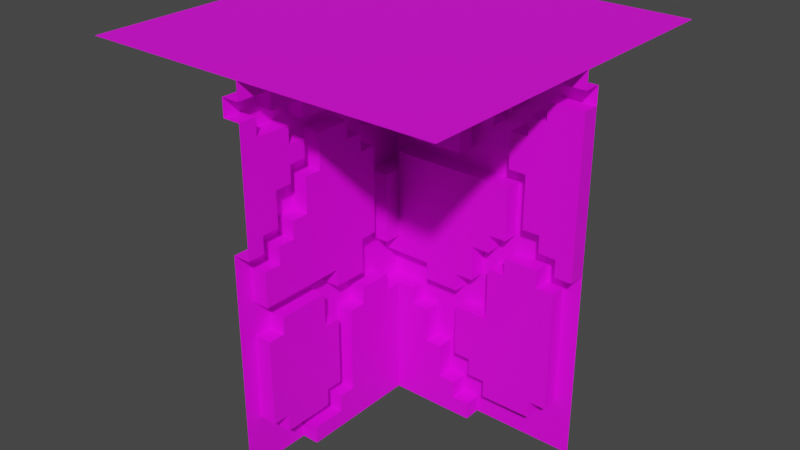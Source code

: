 # Source: Cliff_InnerCorner.blend  (saved by Blender 3.3.6; exported with 4.5.12 LTS)
import bpy
from mathutils import Matrix  # noqa: F401  (used for matrix-valued properties, if any)

bpy.ops.wm.read_factory_settings(use_empty=True)
scene = bpy.context.scene
scene.name = 'Scene'

# ---- collections
col_collection = bpy.data.collections.new('Collection'); scene.collection.children.link(col_collection)

# ---- images (referenced by path relative to the original .blend; pixels are not part of the script)
import os
ASSET_DIR = os.environ.get("B2B_ASSET_DIR", "")  # directory of the original .blend (textures are referenced by path, not embedded)
HERE = os.path.dirname(os.path.abspath(__file__))  # packed textures are extracted next to this script under _unpacked/

def load_image(name, relpath, width, height, colorspace="sRGB"):
    """Load a texture the original file referenced (path relative to the .blend, or extracted next to this script)."""
    p = next((c for c in (os.path.join(HERE, relpath), os.path.join(ASSET_DIR, relpath)) if relpath and os.path.exists(c)), "")
    if p:
        img = bpy.data.images.load(p, check_existing=True)
        img.name = name
    else:  # same state as the original file: an image datablock whose file is absent (Cycles renders it pink)
        img = bpy.data.images.new(name, width, height)
        img.source = "FILE"
        img.filepath = "//" + (relpath or name)
    img.colorspace_settings.name = colorspace
    return img
img_untitled = load_image('Untitled', 'Untitled.png', 1024, 1024, 'sRGB')

# ---- materials (node trees are filled in below, after node groups)
mat_material_001 = bpy.data.materials.new('Material.001')
mat_material_001.use_transparent_shadow = False

# ---- material node trees
mat_material_001.use_nodes = True; mat_material_001.node_tree.nodes.clear()
_N = mat_material_001.node_tree.nodes; _L = mat_material_001.node_tree.links
n0 = _N.new('ShaderNodeBsdfPrincipled'); n0.name = 'Principled BSDF'; n0.location = (10, 300)
n0.distribution = 'GGX'
n0.subsurface_method = 'RANDOM_WALK_SKIN'
n0.inputs[3].default_value = 1.45
n0.inputs[27].default_value = (0.0, 0.0, 0.0, 1.0)
n0.inputs[28].default_value = 1.0
n1 = _N.new('ShaderNodeOutputMaterial'); n1.name = 'Material Output'; n1.location = (300, 300)
n2 = _N.new('ShaderNodeTexImage'); n2.name = 'Image Texture'; n2.location = (-280, 280)
n2.image = img_untitled
n2.interpolation = 'Closest'
_L.new(n0.outputs[0], n1.inputs[0])
_L.new(n2.outputs[0], n0.inputs[0])
n1.is_active_output = True

# ---- world
world_world = bpy.data.worlds.new('World'); scene.world = world_world
world_world.use_nodes = True; world_world.node_tree.nodes.clear()
_N = world_world.node_tree.nodes; _L = world_world.node_tree.links
n0 = _N.new('ShaderNodeOutputWorld'); n0.name = 'World Output'; n0.location = (300, 300)
n1 = _N.new('ShaderNodeBackground'); n1.name = 'Background'; n1.location = (10, 300)
n1.inputs[0].default_value = (0.05088, 0.05088, 0.05088, 1.0)
_L.new(n1.outputs[0], n0.inputs[0])
n0.is_active_output = True
world_world.color = (0.05088, 0.05088, 0.05088)
world_world.use_sun_shadow = False
world_world.sun_shadow_jitter_overblur = 0.0

# ---- meshes
me_cube_2999 = bpy.data.meshes.new('Cube.2999')
me_cube_2999.from_pydata([(-0.6501, -1.15, -0.65), (-0.6501, -0.95, -0.45), (-0.6501, -0.75, -0.65), (-0.6501, -1.05, -0.35), (-0.6501, -0.95, -0.35), (-0.5501, -1.05, -0.35), (-0.5501, -0.95, -0.45), (-0.5501, -0.95, -0.35), (-0.6501, -0.75, -0.55), (-0.5501, -0.75, -0.65), (-0.5501, -0.75, -0.55), (-0.6501, -0.65, -0.45), (-0.5501, -0.65, -0.45), (-0.5501, -0.65, -0.35), (-0.6501, -0.55, -0.55), (-0.5501, -0.05, -0.65), (-0.5501, -0.55, -0.55), (-0.6501, -0.65, -0.35), (-0.6501, -0.55, -0.45), (-0.6501, -0.55, -0.35), (-0.5501, -0.55, -0.45), (-0.5501, -0.55, -0.35), (-0.6501, -1.05, 0.15), (-0.5501, -1.05, 0.15), (-0.5501, -0.65, 0.05), (-0.5501, -0.95, 0.15), (-0.6501, -1.15, 0.65), (-0.6501, -0.95, 0.15), (-0.6501, -0.95, 0.25), (-0.5501, -0.95, 0.25), (-0.6501, -1.05, 0.35), (-0.5501, -1.05, 0.35), (-0.5501, -0.95, 0.55), (-0.6501, -0.55, 0.05), (-0.5501, -0.55, 0.05), (-0.6501, -0.65, 0.05), (-0.6501, -0.65, 0.25), (-0.5501, -0.65, 0.25), (-0.6501, -0.55, 0.35), (-0.5501, -0.55, 0.35), (-0.6501, -0.55, 0.25), (-0.5501, -0.55, 0.25), (-0.5501, -1.15, 0.65), (-0.6501, -1.05, 0.55), (-0.6501, -0.95, 0.55), (-0.5501, -1.05, 0.55), (-0.6501, -1.05, 0.65), (-0.6501, -1.05, 0.75), (-0.6501, -0.95, 0.65), (-0.6501, -0.95, 0.75), (-0.5501, -1.05, 0.65), (-0.5501, -1.05, 0.75), (-0.5501, -0.95, 0.65), (-0.5501, -0.95, 0.75), (-0.5501, -1.15, 1.35), (-0.6501, -1.15, 1.35), (-0.6501, -0.95, 0.95), (-0.5501, -0.95, 0.95), (-0.5501, -1.05, 1.25), (-0.5501, -0.85, 1.15), (-0.5501, -0.85, 0.65), (-0.6501, -0.85, 0.65), (-0.6501, -0.85, 0.75), (-0.6501, -0.75, 0.75), (-0.5501, -0.85, 0.75), (-0.5501, -0.75, 0.75), (-0.6501, -0.85, 0.95), (-0.6501, -0.75, 0.95), (-0.5501, -0.85, 0.95), (-0.5501, -0.75, 0.95), (-0.6501, -0.85, 1.05), (-0.6501, -0.85, 1.15), (-0.6501, -0.75, 1.05), (-0.6501, -0.75, 1.15), (-0.5501, -0.85, 1.05), (-0.5501, -0.75, 1.05), (-0.5501, -0.75, 1.15), (-0.6501, -0.65, 0.95), (-0.5501, -0.65, 0.95), (-0.5501, -0.45, 1.05), (-0.6501, -0.65, 1.15), (-0.6501, -0.45, 1.15), (-0.5501, -0.65, 1.15), (-0.5501, -0.45, 1.15), (-0.6501, -1.15, 1.45), (-0.5501, -1.15, 1.55), (-0.5501, -1.15, 1.45), (-0.6501, -1.05, 1.25), (-0.6501, -1.05, 1.35), (-0.6501, -0.85, 1.25), (-0.6501, -0.95, 1.35), (-0.5501, -1.05, 1.35), (-0.5501, -0.85, 1.25), (-0.5501, -0.95, 1.35), (-0.6501, -0.95, 1.45), (-0.5501, -0.95, 1.55), (-0.5501, -0.95, 1.45), (-0.6501, -0.75, 1.35), (-0.6501, -0.75, 1.25), (-0.5501, -0.75, 1.35), (-0.5501, -0.75, 1.25), (-0.5501, -0.45, 1.55), (-0.5501, -0.45, 1.45), (-0.4501, -0.95, 1.45), (-0.4501, -0.95, 1.55), (-0.4501, -0.45, 1.45), (-0.4501, -0.45, 1.55), (-0.5501, -0.45, -0.45), (-0.6501, -0.45, -0.45), (-0.25, -0.05, -0.45), (-0.15, -0.05, -0.55), (-0.05, 0.05, -0.65), (-0.15, 0.05, -0.55), (-0.25, 0.05, -0.45), (-0.15, -0.05, -0.45), (-0.15, 0.05, -0.45), (-0.6501, -0.45, 0.05), (-0.5501, -0.45, 0.05), (-0.5501, -0.35, 0.05), (-0.6501, -0.35, 0.05), (-0.6501, -0.15, 0.05), (-0.5501, -0.15, 0.05), (-0.6501, -0.35, 0.15), (-0.6501, -0.35, 0.25), (-0.5501, -0.35, 0.15), (-0.5501, -0.35, 0.25), (-0.6501, -0.35, 0.45), (-0.6501, -0.15, 0.15), (-0.5501, -0.15, 0.15), (-0.6501, -0.25, 0.45), (-0.6501, -0.15, 0.35), (-0.5501, -0.25, 0.45), (-0.5501, -0.15, 0.35), (-0.6501, 0.05, 0.05), (-0.5501, -0.05, 0.05), (-0.4501, 0.05, 0.05), (-0.6501, -0.05, 0.25), (-0.6501, 0.05, 0.25), (-0.35, 0.05, 0.25), (-0.6501, -0.05, 0.35), (-0.5501, -0.05, 0.35), (-0.35, -0.05, -0.25), (-0.35, 0.05, -0.25), (-0.4501, -0.05, -0.05), (-0.4501, -0.05, 0.05), (-0.4501, 0.05, -0.05), (-0.35, -0.05, -0.05), (-0.35, 0.05, -0.05), (-0.25, -0.05, -0.25), (-0.25, 0.05, -0.25), (-0.15, -0.05, -0.25), (-0.15, 0.05, -0.25), (-0.15, -0.05, 0.05), (-0.15, 0.05, 0.05), (-0.35, -0.05, 0.15), (-0.35, 0.05, 0.15), (-0.35, -0.05, 0.25), (-0.15, -0.05, 0.15), (-0.15, -0.05, 0.25), (-0.15, 0.05, 0.15), (-0.15, 0.05, 0.25), (-0.5501, -0.35, 0.45), (-0.5501, -0.35, 0.95), (-0.6501, -0.15, 0.75), (-0.5501, -0.15, 0.75), (-0.6501, -0.35, 0.95), (-0.6501, -0.45, 1.05), (-0.6501, -0.35, 1.05), (-0.5501, -0.35, 1.05), (-0.6501, -0.25, 0.95), (-0.5501, -0.25, 0.95), (-0.6501, -0.25, 1.05), (-0.6501, -0.25, 1.25), (-0.5501, -0.25, 1.05), (-0.5501, -0.25, 1.25), (-0.6501, 0.05, 0.75), (-0.5501, -0.05, 0.75), (-0.5501, 0.05, 0.75), (-0.6501, 0.05, 1.05), (-0.55, -0.05, 0.85), (-0.55, 0.05, 0.85), (-0.45, 0.05, 0.95), (-0.5501, -0.05, 1.05), (-0.5501, -0.05, 1.25), (-0.45, 0.05, 1.05), (-0.05, -0.05, 0.45), (0.05, -0.05, 0.55), (-0.45, -0.05, 0.95), (-0.15, -0.05, 0.95), (-0.15, 0.05, 0.95), (-0.45, -0.05, 1.05), (-0.35, -0.05, 1.25), (0.15, -0.05, 0.85), (0.15, 0.05, 0.85), (-0.15, -0.05, 1.15), (-0.15, 0.05, 1.15), (-0.6501, -0.35, 1.25), (-0.6501, -0.35, 1.35), (-0.5501, -0.35, 1.25), (-0.5501, -0.35, 1.35), (-0.5501, -0.35, 1.55), (-0.5501, -0.35, 1.45), (-0.6501, 0.05, 1.35), (-0.5501, 0.05, 1.35), (-0.5501, -0.15, 1.55), (-0.5501, -0.15, 1.45), (-0.6501, 0.05, 1.25), (-0.35, 0.05, 1.25), (-0.5501, -0.05, 1.55), (-0.5501, -0.05, 1.45), (-0.5501, 0.05, 1.45), (-0.4501, -0.35, 1.45), (-0.4501, -0.35, 1.55), (-0.4501, -0.15, 1.45), (-0.4501, -0.15, 1.55), (-0.35, -0.15, 1.45), (-0.35, -0.15, 1.55), (-0.35, 0.05, 1.35), (-0.35, -0.05, 1.35), (-0.35, -0.05, 1.45), (-0.35, -0.05, 1.55), (-0.25, 0.05, 1.45), (-0.25, -0.05, 1.35), (-0.25, 0.05, 1.35), (-0.25, -0.05, 1.45), (-0.05, -0.05, -0.65), (-0.05, -0.05, -0.55), (-0.05, 0.05, -0.55), (0.05, 0.05, -0.45), (-0.05, -0.05, -0.35), (-0.05, 0.05, -0.35), (0.05, -0.05, -0.45), (0.05, -0.05, -0.35), (0.05, 0.05, -0.35), (0.55, 0.05, -0.65), (0.35, 0.05, -0.45), (0.35, -0.05, -0.45), (0.35, -0.05, -0.35), (0.35, 0.05, -0.35), (0.45, -0.05, -0.35), (0.45, 0.05, -0.35), (-0.05, -0.05, -0.25), (-0.05, 0.05, -0.25), (0.05, -0.05, 0.05), (0.05, 0.05, 0.05), (-0.05, -0.05, 0.25), (-0.05, 0.05, 0.25), (0.05, -0.05, 0.35), (-0.05, 0.05, 0.45), (0.05, -0.05, 0.45), (0.05, 0.05, 0.35), (0.05, 0.05, 0.45), (0.15, -0.05, 0.35), (0.35, -0.05, 0.35), (0.15, -0.05, 0.45), (0.15, 0.05, 0.35), (0.45, -0.05, 0.35), (0.45, 0.05, 0.35), (0.55, 0.05, 0.45), (0.35, -0.05, 0.45), (0.35, 0.05, 0.35), (0.35, 0.05, 0.45), (0.45, -0.05, 0.45), (0.45, 0.05, 0.45), (0.55, -0.05, 0.45), (0.05, 0.05, 0.55), (0.15, -0.05, 0.55), (0.15, 0.05, 0.55), (0.15, 0.05, 0.45), (0.25, 0.05, 0.65), (0.25, -0.05, 0.65), (0.05, 0.05, 1.15), (0.05, -0.05, 1.15), (0.15, -0.05, 0.95), (0.15, 0.05, 0.95), (0.25, -0.05, 0.95), (0.25, 0.05, 0.95), (0.15, -0.05, 1.15), (0.15, 0.05, 1.15), (0.25, -0.05, 1.15), (0.25, 0.05, 1.15), (0.35, -0.05, 0.55), (0.35, 0.05, 0.55), (0.45, -0.05, 0.55), (0.45, 0.05, 0.55), (0.35, -0.05, 0.65), (0.35, 0.05, 0.65), (0.55, -0.05, 1.35), (0.35, -0.05, 1.25), (0.55, 0.05, 1.35), (0.25, -0.15, 1.45), (0.25, -0.15, 1.55), (0.05, -0.05, 1.25), (0.05, 0.05, 1.25), (0.15, -0.05, 1.45), (0.25, -0.05, 1.55), (0.15, -0.05, 1.25), (0.15, 0.05, 1.25), (0.15, 0.05, 1.45), (0.25, -0.05, 1.25), (0.25, 0.05, 1.25), (0.35, 0.05, 1.35), (0.25, -0.05, 1.45), (0.35, -0.05, 1.35), (0.35, 0.05, 1.25), (0.55, -0.05, 1.45), (0.55, -0.05, 1.55), (0.55, 0.05, 1.45), (-1.55, -1.15, 1.55), (-1.55, 0.95, 1.55), (0.5499, -1.15, 1.55), (0.5499, 0.95, 1.55)], [], [(227, 230, 115, 112), (8, 11, 1), (2, 8, 1, 0), (25, 23, 24), (22, 0, 3), (18, 11, 8, 14), (287, 285, 281, 283), (24, 7, 13), (36, 30, 28), (51, 42, 50), (274, 278, 271, 193), (169, 129, 130, 163), (99, 102, 96, 93), (127, 130, 123, 122), (39, 65, 64, 60), (252, 247, 243, 253), (121, 134, 133, 120), (91, 54, 58), (90, 94, 88), (178, 184, 190, 182), (193, 189, 181, 180), (241, 232, 237, 243), (32, 45, 31, 39), (102, 198, 199, 201), (194, 222, 218, 191), (174, 183, 206, 172), (182, 173, 171, 178), (107, 20, 16, 15), (155, 138, 135), (239, 256, 243, 237), (39, 41, 125, 161), (79, 78, 162, 168), (288, 279, 275, 287), (58, 57, 59, 92), (129, 126, 123, 130), (209, 205, 203, 210), (194, 191, 190), (159, 155, 147, 153), (159, 153, 244, 246), (287, 264, 258, 289), (197, 196, 172), (302, 290, 294, 298), (210, 221, 219, 209), (210, 203, 217, 221), (141, 15, 109, 148), (54, 42, 57, 58), (116, 33, 19, 108), (223, 221, 217), (135, 133, 134, 144), (97, 90, 89, 98), (111, 228, 227), (269, 276, 274, 193), (244, 153, 152, 243), (207, 206, 183, 191), (193, 271, 195, 189), (256, 253, 243), (257, 258, 263), (143, 15, 141, 146), (229, 232, 241), (196, 98, 80, 81), (80, 98, 73, 72), (247, 250, 244, 243), (270, 285, 287, 275), (110, 114, 109, 15), (215, 219, 221, 224), (287, 303, 288), (57, 42, 51, 53), (288, 299, 279), (181, 184, 178, 180), (188, 194, 190, 187), (159, 246, 160), (147, 155, 135, 145), (40, 33, 116), (27, 28, 30, 22), (235, 234, 240, 238), (5, 3, 4, 7), (8, 2, 9, 10), (11, 18, 19, 17), (11, 17, 13, 12), (13, 17, 19, 21), (9, 15, 16, 10), (8, 10, 16, 14), (18, 14, 16, 20), (6, 12, 13, 7), (6, 1, 11, 12), (5, 7, 24, 23), (22, 3, 5, 23), (28, 27, 25, 29), (22, 23, 25, 27), (26, 0, 22, 30), (13, 21, 34, 24), (19, 33, 34, 21), (35, 24, 34, 33), (31, 30, 38, 39), (3, 0, 1, 4), (35, 33, 40, 36), (35, 36, 37, 24), (38, 40, 41, 39), (25, 24, 37, 29), (28, 29, 37, 36), (43, 45, 32, 44), (46, 48, 49, 47), (46, 47, 51, 50), (51, 47, 49, 53), (42, 26, 46, 50), (43, 44, 48, 46), (48, 44, 32, 52), (62, 61, 60, 64), (268, 269, 193, 267), (62, 64, 65, 63), (74, 75, 76, 59), (72, 73, 76, 75), (74, 70, 72, 75), (71, 59, 76, 73), (80, 82, 83, 81), (67, 69, 78, 77), (66, 67, 72, 70), (66, 70, 74, 68), (80, 77, 78, 82), (72, 67, 77, 80), (48, 61, 62, 49), (48, 52, 60, 61), (57, 56, 66, 68), (49, 56, 57, 53), (66, 62, 63, 67), (69, 67, 63, 65), (56, 49, 62, 66), (26, 30, 43, 46), (87, 89, 90, 88), (87, 88, 91, 58), (87, 58, 92, 89), (55, 54, 91, 88), (86, 96, 95, 85), (86, 84, 94, 96), (94, 90, 93, 96), (84, 55, 88, 94), (97, 98, 100, 99), (103, 105, 106, 104), (95, 96, 103, 104), (103, 96, 102, 105), (93, 90, 97, 99), (71, 73, 98, 89), (71, 89, 92, 59), (109, 114, 115, 113), (110, 112, 115, 114), (39, 60, 52, 32), (116, 117, 118, 119), (40, 116, 122, 123), (41, 40, 123, 125), (123, 126, 161, 125), (82, 78, 79, 83), (122, 124, 128, 127), (118, 107, 15, 121), (161, 126, 129, 131), (136, 127, 133, 137), (137, 133, 135, 138), (156, 136, 137, 138), (140, 139, 136, 156), (143, 145, 135, 144), (143, 146, 147, 145), (141, 148, 149, 142), (141, 142, 147, 146), (151, 150, 152, 153), (147, 149, 151, 153), (155, 154, 156, 138), (142, 149, 147), (158, 157, 159, 160), (158, 156, 154, 157), (157, 154, 155, 159), (134, 15, 143, 144), (132, 130, 139, 140), (15, 134, 121), (130, 127, 136, 139), (122, 119, 118, 124), (119, 122, 116), (124, 118, 121, 128), (120, 127, 128, 121), (116, 108, 107, 117), (133, 127, 120), (118, 117, 107), (109, 113, 149, 148), (151, 149, 113, 115), (163, 130, 132, 164), (81, 166, 167, 196), (166, 81, 83, 79), (166, 79, 168, 167), (172, 171, 173, 174), (165, 162, 170, 169), (167, 171, 172, 196), (165, 167, 168, 162), (165, 169, 171, 167), (175, 163, 176, 177), (176, 140, 185, 186), (202, 197, 172, 206), (253, 259, 254, 252), (178, 171, 169), (188, 187, 181, 189), (179, 192, 193, 180), (181, 187, 190, 184), (194, 188, 189, 195), (191, 183, 182, 190), (132, 140, 176, 164), (164, 176, 163), (173, 182, 183, 174), (129, 169, 170, 131), (163, 175, 178, 169), (177, 176, 179, 180), (180, 178, 175, 177), (179, 176, 186, 192), (196, 197, 199, 198), (102, 201, 200, 101), (199, 197, 202, 203), (201, 199, 203, 205), (203, 202, 206, 207), (211, 213, 214, 212), (57, 68, 74, 59), (217, 207, 191, 218), (217, 218, 222, 223), (221, 223, 222, 224), (102, 101, 106, 105), (200, 201, 211, 212), (205, 204, 214, 213), (211, 201, 205, 213), (208, 209, 219, 220), (207, 217, 203), (205, 209, 208, 204), (220, 219, 215, 216), (225, 111, 227, 226), (228, 231, 232, 233), (230, 227, 228, 233), (232, 229, 230, 233), (228, 111, 234, 235), (237, 236, 235, 238), (240, 239, 237, 238), (232, 231, 236, 237), (235, 236, 231, 228), (245, 246, 248, 185), (248, 246, 250, 251), (251, 249, 185, 248), (268, 255, 252, 254), (78, 69, 65, 162), (251, 250, 255, 268), (195, 271, 272, 194), (250, 247, 252, 255), (239, 240, 257, 256), (244, 250, 246), (257, 240, 234, 258), (253, 260, 261, 259), (261, 260, 257, 263), (253, 256, 257, 260), (258, 264, 262, 263), (254, 259, 261, 268), (230, 229, 241, 242), (249, 251, 265, 186), (266, 267, 193, 192), (185, 249, 186), (265, 251, 268, 267), (267, 266, 186, 265), (275, 273, 274, 276), (266, 192, 186), (278, 277, 279, 280), (274, 273, 277, 278), (279, 277, 273, 275), (263, 262, 283, 284), (282, 261, 263, 284), (283, 281, 282, 284), (283, 262, 264, 287), (282, 281, 285, 286), (282, 269, 268, 261), (4, 1, 6, 7), (285, 270, 269, 286), (269, 270, 275, 276), (269, 282, 286), (294, 296, 297, 298), (301, 298, 297, 300), (297, 296, 292, 293), (292, 296, 294), (301, 304, 288, 303), (303, 287, 289, 301), (295, 302, 305, 306), (307, 305, 302, 298), (298, 301, 289, 307), (300, 299, 288, 304), (300, 304, 301), (290, 302, 295, 291), (292, 272, 271, 293), (292, 222, 194, 272), (300, 280, 279, 299), (297, 278, 280, 300), (293, 271, 278, 297), (226, 110, 15, 225), (110, 226, 227, 112), (241, 150, 151, 242), (152, 150, 241, 243), (246, 245, 158, 160), (151, 115, 230, 242), (245, 185, 158), (216, 215, 290, 291), (224, 222, 292, 294), (290, 215, 224, 294), (18, 20, 107, 108), (38, 30, 36, 40), (108, 19, 18), (39, 161, 162, 65), (100, 198, 102, 99), (100, 98, 196, 198), (43, 30, 31, 45), (140, 156, 158, 185), (162, 161, 131, 170), (310, 311, 309, 308)])
_uv = me_cube_2999.uv_layers.new(name='UVMap')
_uv.uv.foreach_set('vector', [0.6429, 0.02381, 0.6429, 0.07143, 0.6191, 0.04762, 0.6191, 0.02381, 0.5952, 0.5238, 0.6191, 0.5476, 0.5476, 0.5476, 0.5952, 0.5, 0.5952, 0.5238, 0.5476, 0.5476, 0.5, 0.5, 0.4048, 0.6429, 0.381, 0.6429, 0.4762, 0.6191, 0.5238, 0.6905, 0.5, 0.5, 0.5238, 0.5714, 0.6429, 0.5476, 0.6191, 0.5476, 0.5952, 0.5238, 0.6429, 0.5238, 0.881, 0.7143, 0.8333, 0.5476, 0.8333, 0.5238, 0.8571, 0.5238, 0.4762, 0.6191, 0.4048, 0.5238, 0.4762, 0.5238, 0.6191, 0.7143, 0.5238, 0.7381, 0.5476, 0.7143, 0.8095, 0.02381, 0.7857, 0.0, 0.8095, 0.0, 0.6905, 0.3809, 0.6905, 0.4286, 0.6667, 0.4286, 0.6905, 0.3571, 0.7143, 0.8809, 0.7143, 0.7619, 0.7381, 0.7381, 0.7381, 0.8333, 0.04762, 0.9048, 0.119, 0.9286, 0.0, 0.9286, 0.0, 0.9048, 0.7381, 0.6905, 0.7381, 0.7381, 0.6905, 0.7143, 0.6905, 0.6905, 0.119, 0.5238, 0.07143, 0.6191, 0.04762, 0.6191, 0.04762, 0.5952, 0.4286, 0.8571, 0.4048, 0.8571, 0.4048, 0.7857, 0.4762, 0.8571, 0.8571, 0.8809, 0.8571, 0.9047, 0.8333, 0.9286, 0.8333, 0.8809, 0.8095, 0.1667, 0.7857, 0.1667, 0.8095, 0.1429, 0.5476, 0.9762, 0.5476, 1.0, 0.5238, 0.9762, 0.1191, 0.7857, 0.1667, 0.7857, 0.1667, 0.7619, 0.1429, 0.7619, 0.6905, 0.3571, 0.6191, 0.3809, 0.5476, 0.3809, 0.5238, 0.3571, 0.3809, 0.7143, 0.4048, 0.6905, 0.4762, 0.6905, 0.4048, 0.7857, 0.02381, 0.5714, 0.0, 0.5714, 0.0, 0.5238, 0.119, 0.5238, 0.119, 0.9286, 0.1429, 0.881, 0.1429, 0.9048, 0.1429, 0.9286, 0.881, 0.7619, 0.8572, 0.8095, 0.8333, 0.8095, 0.8333, 0.7857, 0.8095, 0.1667, 0.8095, 0.2143, 0.7857, 0.2381, 0.7857, 0.1667, 0.1429, 0.7619, 0.1429, 0.7143, 0.1191, 0.7143, 0.1191, 0.7857, 0.2619, 0.7143, 0.2381, 0.7143, 0.2381, 0.6905, 0.3571, 0.6667, 0.5715, 0.1905, 0.5715, 0.2143, 0.5476, 0.1667, 0.5, 0.6905, 0.5, 0.8571, 0.4048, 0.7857, 0.4762, 0.6905, 0.119, 0.5238, 0.119, 0.5, 0.1667, 0.5, 0.1667, 0.5476, 0.1429, 0.6905, 0.09524, 0.6667, 0.1667, 0.6667, 0.1667, 0.6905, 0.8333, 0.6905, 0.8095, 0.6667, 0.8095, 0.619, 0.881, 0.7143, 0.8095, 0.1429, 0.8333, 0.07143, 0.8572, 0.119, 0.8572, 0.1429, 0.7143, 0.7619, 0.6905, 0.7619, 0.6905, 0.7143, 0.7381, 0.7381, 0.2143, 0.9286, 0.1905, 0.9286, 0.2381, 0.9048, 0.2381, 0.9286, 0.881, 0.7619, 0.8333, 0.7857, 0.8095, 0.7381, 0.6191, 0.1905, 0.5715, 0.1905, 0.5715, 0.1429, 0.6191, 0.1667, 0.6191, 0.1905, 0.6191, 0.1667, 0.6667, 0.1667, 0.6429, 0.2143, 0.7857, 0.4524, 0.7857, 0.2381, 0.8095, 0.2381, 0.8095, 0.4524, 0.6905, 0.9762, 0.6905, 0.9524, 0.7143, 0.9524, 0.1905, 0.9762, 0.1905, 0.9524, 0.1667, 0.9762, 0.1667, 1.0, 0.0, 1.0, 0.07144, 1.0, 0.04763, 0.9762, 0.0, 0.9762, 0.8095, 0.8809, 0.8095, 0.8571, 0.8572, 0.8571, 0.881, 0.8809, 0.04763, 0.8095, 0.0, 0.7143, 0.07144, 0.7619, 0.07144, 0.8095, 0.7857, 0.1667, 0.7857, 0.0, 0.8333, 0.07143, 0.8095, 0.1429, 0.6667, 0.6667, 0.6429, 0.6667, 0.6429, 0.5714, 0.6667, 0.5476, 0.881, 0.8571, 0.881, 0.8809, 0.8572, 0.8571, 0.881, 0.9286, 0.8333, 0.9286, 0.8571, 0.9047, 0.881, 0.9047, 0.5952, 0.9762, 0.5476, 0.9762, 0.5714, 0.9524, 0.5952, 0.9524, 0.6429, 0.0, 0.6667, 0.04762, 0.6429, 0.02381, 0.7143, 0.3095, 0.7143, 0.3809, 0.6905, 0.3809, 0.6905, 0.3571, 0.3333, 0.9524, 0.2857, 0.9524, 0.2857, 0.9286, 0.3333, 0.9286, 0.8572, 0.2381, 0.7857, 0.2381, 0.8095, 0.2143, 0.8572, 0.2143, 0.6905, 0.3571, 0.6667, 0.4286, 0.6191, 0.4286, 0.6191, 0.3809, 0.5, 0.8571, 0.4762, 0.8571, 0.4048, 0.7857, 0.7619, 0.2381, 0.7857, 0.2619, 0.7619, 0.2619, 0.02381, 0.8571, 0.0, 0.7143, 0.04763, 0.8095, 0.04763, 0.8571, 0.3809, 0.6905, 0.4048, 0.6905, 0.3809, 0.7143, 0.6905, 0.9524, 0.5952, 0.9524, 0.6191, 0.9286, 0.6667, 0.9286, 0.6191, 0.9286, 0.5952, 0.9524, 0.5952, 0.9286, 0.5952, 0.9047, 0.881, 0.4286, 0.9048, 0.4286, 0.9048, 0.3571, 0.881, 0.3571, 0.8095, 0.5476, 0.8333, 0.5476, 0.881, 0.7143, 0.8095, 0.619, 0.09525, 0.7381, 0.09525, 0.7619, 0.07144, 0.7619, 0.0, 0.7143, 0.04763, 0.9524, 0.04763, 0.9762, 0.07144, 1.0, 0.07144, 0.9762, 0.881, 0.7143, 0.8333, 0.7143, 0.8333, 0.6905, 0.8333, 0.07143, 0.7857, 0.0, 0.8095, 0.02381, 0.8333, 0.02381, 0.8333, 0.6905, 0.8095, 0.6905, 0.8095, 0.6667, 0.5476, 0.3809, 0.5476, 0.4048, 0.5, 0.4048, 0.5238, 0.3571, 0.881, 0.7143, 0.881, 0.7619, 0.8095, 0.7381, 0.8095, 0.7143, 0.6191, 0.1905, 0.6429, 0.2143, 0.6191, 0.2143, 0.5715, 0.1429, 0.5715, 0.1905, 0.5476, 0.1667, 0.5476, 0.1429, 0.6429, 0.7143, 0.6429, 0.6667, 0.6667, 0.6667, 0.5476, 0.6905, 0.5476, 0.7143, 0.5238, 0.7381, 0.5238, 0.6905, 0.7381, 0.04762, 0.7857, 0.0, 0.7619, 0.07143, 0.7381, 0.07143, 0.9524, 0.2381, 0.9286, 0.2381, 0.9286, 0.2619, 0.9524, 0.2619, 0.9286, 0.1429, 0.9286, 0.119, 0.9524, 0.119, 0.9524, 0.1429, 0.6191, 0.5476, 0.6429, 0.5476, 0.6429, 0.5714, 0.6191, 0.5714, 0.9524, 0.5476, 0.9524, 0.5714, 0.9762, 0.5714, 0.9762, 0.5476, 0.9524, 0.1429, 0.9286, 0.1429, 0.9286, 0.1667, 0.9524, 0.1667, 0.1905, 0.6667, 0.3571, 0.6667, 0.2381, 0.6905, 0.1905, 0.6905, 0.9048, 0.619, 0.9286, 0.619, 0.9286, 0.6667, 0.9048, 0.6667, 0.9286, 0.9047, 0.9286, 0.8809, 0.9524, 0.8809, 0.9524, 0.9047, 0.4048, 0.5, 0.4762, 0.5, 0.4762, 0.5238, 0.4048, 0.5238, 0.9048, 0.1905, 0.881, 0.1905, 0.881, 0.2619, 0.9048, 0.2619, 0.381, 0.5238, 0.4048, 0.5238, 0.4762, 0.6191, 0.381, 0.6429, 0.8333, 0.3571, 0.8333, 0.2381, 0.8572, 0.2381, 0.8572, 0.3571, 0.9286, 0.09524, 0.9286, 0.07143, 0.9524, 0.07143, 0.9524, 0.09524, 0.8333, 0.9524, 0.8571, 0.9524, 0.8571, 0.9762, 0.8333, 0.9762, 0.5, 0.8095, 0.5, 0.5, 0.5238, 0.6905, 0.5238, 0.7381, 0.4762, 0.5238, 0.5, 0.5238, 0.5, 0.6191, 0.4762, 0.6191, 0.1429, 0.7857, 0.1429, 0.881, 0.1667, 0.881, 0.1667, 0.7857, 0.9286, 0.2619, 0.9524, 0.2619, 0.9524, 0.2857, 0.9286, 0.2857, 0.8572, 0.3571, 0.8333, 0.3571, 0.8333, 0.4762, 0.8572, 0.4762, 0.5238, 0.5714, 0.5, 0.5, 0.5476, 0.5476, 0.5476, 0.5714, 0.6191, 0.6667, 0.6429, 0.6667, 0.6429, 0.7143, 0.6191, 0.7143, 0.9048, 0.04762, 0.9048, 0.09524, 0.9286, 0.09524, 0.9286, 0.04762, 0.9286, 0.9286, 0.9286, 0.9047, 0.9524, 0.9047, 0.9524, 0.9286, 0.4048, 0.6429, 0.4762, 0.6191, 0.4762, 0.6667, 0.4048, 0.6667, 0.881, 0.2619, 0.9048, 0.2619, 0.9048, 0.3333, 0.881, 0.3333, 0.9286, 0.9524, 0.9524, 0.9524, 0.9524, 0.9762, 0.9286, 0.9762, 0.5238, 0.8095, 0.5476, 0.8095, 0.5476, 0.8333, 0.5238, 0.8333, 0.9286, 0.4524, 0.9286, 0.4762, 0.9524, 0.4762, 0.9524, 0.4524, 0.2857, 0.9524, 0.2619, 0.9524, 0.2619, 0.9762, 0.2857, 0.9762, 0.4286, 0.9286, 0.4048, 0.9286, 0.4048, 0.9524, 0.4286, 0.9524, 0.5238, 0.7857, 0.5476, 0.7857, 0.5476, 0.8095, 0.5238, 0.8095, 0.881, 0.9762, 0.881, 0.9524, 0.9048, 0.9524, 0.9048, 0.9762, 0.9286, 0.3095, 0.9286, 0.2857, 0.9524, 0.2857, 0.9524, 0.3095, 0.6905, 0.2619, 0.7143, 0.3095, 0.6905, 0.3571, 0.6905, 0.2857, 0.9524, 0.5714, 0.9762, 0.5714, 0.9762, 0.5952, 0.9524, 0.5952, 0.8572, 0.09524, 0.881, 0.09524, 0.881, 0.119, 0.8572, 0.119, 0.9286, 0.3095, 0.9286, 0.3333, 0.9524, 0.3333, 0.9524, 0.3095, 0.4524, 0.9524, 0.4286, 0.9524, 0.4286, 0.9762, 0.4524, 0.9762, 0.4048, 0.9524, 0.4286, 0.9524, 0.4286, 0.9762, 0.4048, 0.9762, 0.9048, 0.2619, 0.9286, 0.2619, 0.9286, 0.3095, 0.9048, 0.3095, 0.9286, 0.8333, 0.9524, 0.8333, 0.9524, 0.8571, 0.9286, 0.8571, 0.5714, 0.8809, 0.5952, 0.8809, 0.5952, 0.9047, 0.5714, 0.9047, 0.9286, 0.09524, 0.9286, 0.119, 0.9524, 0.119, 0.9524, 0.09524, 0.9048, 0.7143, 0.9048, 0.6667, 0.9286, 0.6667, 0.9286, 0.7143, 0.5952, 0.9047, 0.5952, 0.8809, 0.6191, 0.8809, 0.6191, 0.9286, 0.5476, 0.8095, 0.5714, 0.8095, 0.5714, 0.8333, 0.5476, 0.8333, 0.3809, 0.9286, 0.4048, 0.9286, 0.4048, 0.9524, 0.3809, 0.9524, 0.5, 0.9286, 0.4762, 0.9286, 0.4762, 0.9524, 0.5, 0.9524, 0.9048, 0.8333, 0.9048, 0.8809, 0.9286, 0.8809, 0.9286, 0.8333, 0.5714, 0.8809, 0.5714, 0.8333, 0.5952, 0.8333, 0.5952, 0.8809, 0.9286, 0.3571, 0.9048, 0.3571, 0.9048, 0.3095, 0.9286, 0.3095, 0.5476, 0.8809, 0.5476, 0.8333, 0.5714, 0.8333, 0.5714, 0.8809, 0.5, 0.8095, 0.5238, 0.7381, 0.5238, 0.7857, 0.5238, 0.8095, 0.5238, 0.9524, 0.5714, 0.9524, 0.5476, 0.9762, 0.5238, 0.9762, 0.3333, 0.9524, 0.3333, 0.9762, 0.3571, 0.9762, 0.3571, 0.9524, 0.9048, 0.4048, 0.9286, 0.4048, 0.9286, 0.4524, 0.9048, 0.4524, 0.9048, 0.8809, 0.9286, 0.8809, 0.9286, 0.9047, 0.9048, 0.9047, 0.881, 0.9047, 0.9286, 0.9047, 0.9286, 0.9286, 0.881, 0.9286, 0.9286, 0.5476, 0.9048, 0.5476, 0.9048, 0.5952, 0.9286, 0.5952, 0.881, 0.3571, 0.881, 0.3333, 0.9048, 0.3333, 0.9048, 0.3571, 0.5, 1.0, 0.5, 0.9762, 0.5238, 0.9762, 0.5476, 1.0, 0.9524, 0.5238, 0.9524, 0.5, 0.9762, 0.5, 0.9762, 0.5238, 0.2381, 0.881, 0.3571, 0.881, 0.3571, 0.9048, 0.2381, 0.9048, 0.9524, 0.6428, 0.9524, 0.619, 0.9762, 0.619, 0.9762, 0.6428, 0.9048, 0.5, 0.881, 0.5, 0.881, 0.619, 0.9048, 0.619, 0.9286, 0.0, 0.9048, 0.0, 0.9048, 0.04762, 0.9286, 0.04762, 0.5714, 0.9286, 0.5952, 0.9286, 0.5952, 0.9524, 0.5714, 0.9524, 0.9286, 0.04762, 0.9286, 0.07143, 0.9524, 0.07143, 0.9524, 0.04762, 0.9524, 0.8095, 0.9762, 0.8095, 0.9762, 0.8333, 0.9524, 0.8333, 0.9524, 0.2143, 0.9762, 0.2143, 0.9762, 0.2381, 0.9524, 0.2381, 0.119, 0.5238, 0.04762, 0.5952, 0.02381, 0.5952, 0.02381, 0.5714, 0.2857, 0.9524, 0.3095, 0.9524, 0.3095, 0.9762, 0.2857, 0.9762, 0.6429, 0.7143, 0.6667, 0.6667, 0.6905, 0.6905, 0.6905, 0.7143, 0.9286, 0.1429, 0.9048, 0.1429, 0.9048, 0.1905, 0.9286, 0.1905, 0.9048, 0.09524, 0.9048, 0.1429, 0.9286, 0.1429, 0.9286, 0.09524, 0.09524, 0.7143, 0.09524, 0.6667, 0.1429, 0.6905, 0.1429, 0.7143, 0.9048, 0.1905, 0.9286, 0.1905, 0.9286, 0.2381, 0.9048, 0.2381, 0.2857, 0.8333, 0.2619, 0.7143, 0.3571, 0.6667, 0.3333, 0.8333, 0.3333, 0.9524, 0.3095, 0.9524, 0.3095, 0.9762, 0.3333, 0.9762, 0.7619, 0.7143, 0.7381, 0.6905, 0.7857, 0.6667, 0.7857, 0.7143, 0.5, 0.2143, 0.5, 0.1667, 0.5476, 0.1667, 0.5715, 0.2143, 0.8572, 0.4762, 0.7857, 0.4762, 0.7857, 0.5, 0.8572, 0.5, 0.2143, 0.5476, 0.1905, 0.5476, 0.1905, 0.5238, 0.2619, 0.5238, 0.9524, 0.2857, 0.9762, 0.2857, 0.9762, 0.3095, 0.9524, 0.3095, 0.9048, 0.2381, 0.9286, 0.2381, 0.9286, 0.2619, 0.9048, 0.2619, 0.9286, 0.9762, 0.9524, 0.9762, 0.9524, 1.0, 0.9286, 1.0, 0.9286, 0.3571, 0.9524, 0.3571, 0.9524, 0.4048, 0.9286, 0.4048, 0.9048, 0.8333, 0.881, 0.8333, 0.881, 0.9047, 0.9048, 0.9047, 0.5715, 0.1429, 0.5953, 0.09524, 0.6191, 0.09524, 0.6191, 0.1667, 0.8333, 0.9524, 0.8095, 0.9524, 0.8095, 0.9762, 0.8333, 0.9762, 0.5715, 0.09524, 0.5953, 0.09524, 0.5715, 0.1429, 0.9524, 0.3809, 0.9524, 0.3571, 0.9762, 0.3571, 0.9762, 0.3809, 0.3095, 0.5238, 0.2619, 0.5238, 0.2619, 0.5, 0.3095, 0.5, 0.881, 0.9286, 0.8333, 0.9286, 0.8333, 0.9524, 0.881, 0.9524, 0.0, 0.881, 0.0, 0.7143, 0.02381, 0.8571, 0.02381, 0.881, 0.4524, 0.9286, 0.4286, 0.9286, 0.4286, 0.9524, 0.4524, 0.9524, 0.3571, 0.6667, 0.3571, 0.8333, 0.3333, 0.8333, 0.7381, 0.7381, 0.7381, 0.6905, 0.7619, 0.7143, 0.7619, 0.7381, 0.8571, 0.9762, 0.8571, 0.9524, 0.881, 0.9524, 0.881, 0.9762, 0.6905, 0.6667, 0.6905, 0.6905, 0.6667, 0.6667, 0.2857, 0.8571, 0.2857, 0.8333, 0.3333, 0.8333, 0.3333, 0.8571, 0.9286, 0.9286, 0.9286, 0.9524, 0.9524, 0.9524, 0.9524, 0.9286, 0.8572, 0.3571, 0.8572, 0.2381, 0.881, 0.2381, 0.881, 0.3571, 0.7857, 0.6667, 0.7381, 0.6905, 0.7381, 0.6667, 0.2857, 0.8333, 0.2619, 0.8333, 0.2619, 0.7143, 0.9286, 0.4048, 0.9524, 0.4048, 0.9524, 0.4524, 0.9286, 0.4524, 0.6191, 0.09524, 0.5953, 0.09524, 0.5953, 0.04762, 0.6191, 0.04762, 0.881, 0.1905, 0.881, 0.09524, 0.9048, 0.09524, 0.9048, 0.1905, 0.6667, 0.9286, 0.6667, 0.9047, 0.6905, 0.9047, 0.6905, 0.9524, 0.9286, 0.8571, 0.9286, 0.8809, 0.9524, 0.8809, 0.9524, 0.8571, 0.4524, 0.9286, 0.4762, 0.9286, 0.4762, 0.9524, 0.4524, 0.9524, 0.9048, 0.5476, 0.9048, 0.5, 0.9286, 0.5, 0.9286, 0.5476, 0.7857, 0.9524, 0.8095, 0.9524, 0.8095, 0.9762, 0.7857, 0.9762, 0.6905, 0.9047, 0.7143, 0.9047, 0.7143, 0.9524, 0.6905, 0.9524, 0.9286, 0.1905, 0.9286, 0.2143, 0.9524, 0.2143, 0.9524, 0.1905, 0.6905, 0.8809, 0.7143, 0.8809, 0.7143, 0.9047, 0.6905, 0.9047, 0.9048, 0.4048, 0.9048, 0.3571, 0.9286, 0.3809, 0.9286, 0.4048, 0.2143, 0.6429, 0.2143, 0.5476, 0.3333, 0.5714, 0.3571, 0.5952, 0.7857, 0.9762, 0.6905, 0.9762, 0.7143, 0.9524, 0.7857, 0.9524, 0.4762, 0.8571, 0.4762, 0.881, 0.4286, 0.881, 0.4286, 0.8571, 0.7857, 0.9047, 0.7143, 0.9047, 0.7143, 0.8809, 0.3809, 0.9048, 0.3095, 0.9048, 0.3095, 0.9286, 0.3809, 0.9286, 0.1905, 0.8571, 0.3571, 0.8571, 0.3571, 0.881, 0.1905, 0.881, 0.9762, 0.04762, 0.9524, 0.04762, 0.9524, 0.07143, 0.9762, 0.07143, 0.9286, 0.5476, 0.9286, 0.5, 0.9524, 0.5, 0.9524, 0.5476, 0.8333, 0.7857, 0.7857, 0.7857, 0.7857, 0.7381, 0.8095, 0.7381, 0.1191, 0.7857, 0.1429, 0.7857, 0.1429, 0.881, 0.1191, 0.881, 0.9286, 0.3571, 0.9286, 0.3809, 0.9048, 0.3571, 0.7857, 0.8809, 0.8333, 0.8809, 0.8333, 0.9286, 0.7857, 0.9286, 0.8572, 0.3571, 0.8572, 0.4762, 0.881, 0.4762, 0.881, 0.3571, 0.7381, 0.8333, 0.7857, 0.8333, 0.7857, 0.9047, 0.7143, 0.8809, 0.881, 0.9762, 0.8571, 0.9762, 0.8571, 1.0, 0.881, 1.0, 0.5238, 0.3571, 0.5, 0.4048, 0.5, 0.3333, 0.5238, 0.3333, 0.2143, 0.6667, 0.2143, 0.6429, 0.3571, 0.5952, 0.381, 0.6667, 0.9524, 0.5238, 0.9524, 0.5476, 0.9762, 0.5476, 0.9762, 0.5238, 0.119, 0.9286, 0.1429, 0.9286, 0.1429, 0.9524, 0.119, 0.9524, 0.9048, 0.619, 0.881, 0.619, 0.881, 0.7143, 0.9048, 0.7143, 0.1429, 0.9286, 0.1429, 0.9048, 0.2381, 0.9048, 0.1905, 0.9286, 0.8095, 0.8571, 0.7857, 0.8571, 0.7857, 0.8333, 0.8572, 0.8333, 0.7857, 0.9286, 0.8333, 0.9286, 0.8333, 0.9524, 0.7857, 0.9524, 0.8333, 0.07143, 0.8572, 0.07143, 0.8572, 0.09524, 0.8572, 0.119, 0.9762, 0.8571, 0.9762, 0.8333, 0.9524, 0.8333, 0.9524, 0.8571, 0.9524, 0.119, 0.9524, 0.09524, 0.9762, 0.09524, 0.9762, 0.119, 0.8095, 0.4762, 0.8095, 0.4524, 0.7857, 0.4524, 0.7857, 0.4762, 0.9524, 0.7857, 0.9524, 0.8095, 0.9762, 0.8095, 0.9762, 0.7857, 0.9524, 0.7857, 0.9524, 0.7619, 0.9762, 0.7619, 0.9762, 0.7857, 0.9524, 0.7381, 0.9524, 0.7619, 0.9762, 0.7619, 0.9762, 0.7381, 0.9524, 0.5476, 0.9286, 0.5476, 0.9286, 0.5952, 0.9524, 0.5952, 0.4524, 0.9286, 0.4524, 0.9048, 0.5, 0.9048, 0.5, 0.9286, 0.8572, 0.8333, 0.8572, 0.8571, 0.8095, 0.8571, 0.1905, 0.9286, 0.2143, 0.9286, 0.2143, 0.9524, 0.1905, 0.9524, 0.9524, 0.2381, 0.9524, 0.2143, 0.9286, 0.2143, 0.9286, 0.2381, 0.9524, 0.4048, 0.9762, 0.4048, 0.9762, 0.4286, 0.9524, 0.4286, 0.8571, 0.9762, 0.8333, 0.9762, 0.8333, 1.0, 0.8571, 1.0, 0.6429, 0.07143, 0.6429, 0.02381, 0.6667, 0.04762, 0.6667, 0.07143, 0.9762, 0.8571, 0.9524, 0.8571, 0.9524, 0.8809, 0.9762, 0.8809, 0.6667, 0.04762, 0.6429, 0.0, 0.7857, 0.0, 0.7381, 0.04762, 0.9524, 0.9047, 0.9524, 0.8809, 0.9762, 0.8809, 0.9762, 0.9047, 0.9762, 0.1667, 0.9762, 0.1429, 0.9524, 0.1429, 0.9524, 0.1667, 0.4048, 0.6905, 0.4048, 0.6667, 0.4762, 0.6667, 0.4762, 0.6905, 0.3095, 0.9286, 0.3095, 0.9048, 0.2381, 0.9048, 0.2381, 0.9286, 0.9286, 0.619, 0.9524, 0.619, 0.9524, 0.6667, 0.9286, 0.6667, 0.6429, 0.2619, 0.6429, 0.2143, 0.6667, 0.2381, 0.6667, 0.2619, 0.9762, 0.9286, 0.9762, 0.9047, 0.9524, 0.9047, 0.9524, 0.9286, 0.9762, 0.6667, 0.9762, 0.6428, 0.9524, 0.6428, 0.9524, 0.6667, 0.09524, 0.6667, 0.07143, 0.6667, 0.07143, 0.6191, 0.1667, 0.6667, 0.6667, 0.2619, 0.6667, 0.2381, 0.6905, 0.2381, 0.6905, 0.2619, 0.2381, 0.9524, 0.2857, 0.9524, 0.2857, 0.9286, 0.2381, 0.9286, 0.9524, 0.7143, 0.9524, 0.6905, 0.9762, 0.6905, 0.9762, 0.7143, 0.8095, 0.2381, 0.8333, 0.2381, 0.8333, 0.4048, 0.8095, 0.4048, 0.6667, 0.1667, 0.6667, 0.2381, 0.6429, 0.2143, 0.7619, 0.2381, 0.7619, 0.07143, 0.7857, 0.0, 0.7857, 0.2619, 0.9524, 0.3809, 0.9762, 0.3809, 0.9762, 0.4048, 0.9524, 0.4048, 0.7381, 0.2619, 0.7381, 0.2381, 0.7619, 0.2381, 0.7619, 0.2619, 0.9524, 0.1667, 0.9762, 0.1667, 0.9762, 0.1905, 0.9524, 0.1905, 0.9048, 1.0, 0.9048, 0.9762, 0.881, 0.9762, 0.881, 1.0, 0.881, 0.9286, 0.9286, 0.9286, 0.9286, 0.9524, 0.881, 0.9524, 0.9286, 0.9524, 0.9048, 0.9524, 0.9048, 0.9762, 0.9286, 0.9762, 0.9524, 0.2619, 0.9762, 0.2619, 0.9762, 0.2857, 0.9524, 0.2857, 0.881, 0.4286, 0.9048, 0.4286, 0.9048, 0.5, 0.881, 0.5, 0.3333, 0.5714, 0.3571, 0.5714, 0.3571, 0.5952, 0.6667, 0.2857, 0.6667, 0.2619, 0.6905, 0.2619, 0.6905, 0.2857, 0.9762, 0.4762, 0.9762, 0.4524, 0.9524, 0.4524, 0.9524, 0.4762, 0.9762, 0.4762, 0.9524, 0.4762, 0.9524, 0.5, 0.9762, 0.5, 0.381, 0.5952, 0.381, 0.6667, 0.3571, 0.5952, 0.9524, 0.1429, 0.9524, 0.119, 0.9762, 0.119, 0.9762, 0.1429, 0.9524, 0.0, 0.9286, 0.0, 0.9286, 0.04762, 0.9524, 0.04762, 0.8095, 0.6667, 0.7857, 0.6667, 0.7857, 0.619, 0.8095, 0.619, 0.9762, 0.3333, 0.9524, 0.3333, 0.9524, 0.3571, 0.9762, 0.3571, 0.7381, 0.2857, 0.7381, 0.2619, 0.7619, 0.2619, 0.7619, 0.2857, 0.9762, 0.07143, 0.9524, 0.07143, 0.9524, 0.09524, 0.9762, 0.09524, 0.8571, 0.5238, 0.8571, 0.5, 0.881, 0.5, 0.881, 0.7143, 0.9762, 0.3095, 0.9524, 0.3095, 0.9524, 0.3333, 0.9762, 0.3333, 0.7381, 0.2857, 0.7143, 0.3095, 0.6905, 0.2619, 0.7381, 0.2619, 0.3809, 0.9762, 0.3809, 0.9524, 0.4048, 0.9524, 0.4048, 0.9762, 0.9762, 0.0, 0.9524, 0.0, 0.9524, 0.02381, 0.9762, 0.02381, 0.8333, 0.4048, 0.8095, 0.4048, 0.8095, 0.4762, 0.8333, 0.4762, 0.7143, 0.3095, 0.7381, 0.2857, 0.7381, 0.3095, 0.9286, 0.7143, 0.9286, 0.6667, 0.9524, 0.6667, 0.9524, 0.7143, 0.7381, 0.4762, 0.6905, 0.5, 0.6905, 0.4524, 0.7143, 0.4524, 0.5, 0.9762, 0.5, 0.9524, 0.4762, 0.9524, 0.4762, 0.9762, 0.9286, 0.7857, 0.9524, 0.7857, 0.9524, 0.8333, 0.9762, 1.0, 0.9762, 0.9762, 0.9524, 0.9762, 0.9524, 1.0, 0.3333, 0.9286, 0.3809, 0.9286, 0.3809, 0.9524, 0.3333, 0.9524, 0.3809, 0.9286, 0.3809, 0.9048, 0.4524, 0.9048, 0.4524, 0.9286, 0.2619, 1.0, 0.2619, 0.9762, 0.1905, 0.9762, 0.1667, 1.0, 0.6905, 0.5, 0.7381, 0.4762, 0.7857, 0.4762, 0.7857, 0.5, 0.9524, 0.7381, 0.9524, 0.7143, 0.9762, 0.7143, 0.9762, 0.7381, 0.7143, 0.4524, 0.7381, 0.4524, 0.7381, 0.4762, 0.9286, 0.4762, 0.9524, 0.4762, 0.9524, 0.5, 0.9286, 0.5, 0.9524, 0.6905, 0.9524, 0.6667, 0.9762, 0.6667, 0.9762, 0.6905, 0.9286, 0.7857, 0.8572, 0.8095, 0.881, 0.7619, 0.9286, 0.7619, 0.9762, 0.04762, 0.9762, 0.02381, 0.9524, 0.02381, 0.9524, 0.04762, 0.6905, 0.4524, 0.6905, 0.4286, 0.7143, 0.4286, 0.7143, 0.4524, 0.6667, 0.4524, 0.6667, 0.4286, 0.6905, 0.4286, 0.6905, 0.4524, 0.1191, 0.7381, 0.09525, 0.7381, 0.0, 0.7143, 0.1191, 0.7143, 0.9524, 0.9286, 0.9762, 0.9286, 0.9762, 0.9524, 0.9524, 0.9524, 0.9762, 0.9524, 0.9524, 0.9524, 0.9524, 0.9762, 0.9762, 0.9762, 0.3571, 0.7857, 0.3571, 0.7143, 0.3809, 0.7143, 0.4048, 0.7857, 0.9762, 0.2619, 0.9762, 0.2381, 0.9524, 0.2381, 0.9524, 0.2619, 0.6191, 0.09524, 0.6191, 0.04762, 0.6429, 0.07143, 0.6429, 0.09524, 0.3333, 0.5238, 0.3333, 0.5714, 0.3095, 0.5238, 0.3571, 0.9048, 0.3571, 0.881, 0.5, 0.881, 0.5, 0.9048, 0.8572, 0.8333, 0.8572, 0.8095, 0.9286, 0.7857, 0.9524, 0.8333, 0.1905, 0.9524, 0.04763, 0.9524, 0.07144, 0.9762, 0.1667, 0.9762, 0.4524, 0.9524, 0.4762, 0.9524, 0.4762, 0.9762, 0.4524, 0.9762, 0.6429, 0.7381, 0.5238, 0.7381, 0.6191, 0.7143, 0.6429, 0.7143, 0.6667, 0.5476, 0.6429, 0.5714, 0.6429, 0.5476, 0.119, 0.5238, 0.1667, 0.5476, 0.1667, 0.6667, 0.07143, 0.6191, 0.04762, 0.881, 0.1429, 0.881, 0.119, 0.9286, 0.04762, 0.9048, 0.9048, 0.0, 0.881, 0.0, 0.881, 0.09524, 0.9048, 0.09524, 0.9048, 0.5, 0.9048, 0.4524, 0.9286, 0.4524, 0.9286, 0.5, 0.2143, 0.5476, 0.2619, 0.5238, 0.3095, 0.5238, 0.3333, 0.5714, 0.1667, 0.6667, 0.1667, 0.5476, 0.1905, 0.5476, 0.1905, 0.6667, 0.5, 0.0, 0.5, 0.5, 0.0, 0.5, 0.0, 0.0])
me_cube_2999.materials.append(mat_material_001)
me_cube_2999.update()

# ---- objects
ob_cube_1499 = bpy.data.objects.new('Cube.1499', me_cube_2999)

# ---- transforms, parenting, visibility, modifiers, constraints
ob_cube_1499.location = (0.5001, 0.1, 0.65)

# ---- collection membership
col_collection.objects.link(ob_cube_1499)

# ---- scene / render settings (as saved in the file)
scene.frame_start = 1; scene.frame_end = 250; scene.frame_set(76)
scene.render.engine = 'BLENDER_EEVEE_NEXT'
scene.cycles.sampling_pattern = 'TABULATED_SOBOL'
scene.cycles.use_light_tree = False
scene.view_settings.view_transform = 'Filmic'
bpy.context.view_layer.update()

# ---- added for rendering (the .blend has no active camera and no usable light): camera, sun
cam_auto = bpy.data.cameras.new('AutoCamera')
cam_auto.lens = 50.0
cam_auto.sensor_width = 36.0
cam_auto.clip_end = 1000.0
ob_auto_camera = bpy.data.objects.new('AutoCamera', cam_auto)
scene.collection.objects.link(ob_auto_camera)
ob_auto_camera.location = (3.41968, -4.10372, 3.83577)
ob_auto_camera.rotation_euler = (1.09748, -7.21219e-08, 0.694738)
scene.camera = ob_auto_camera
light_auto_sun = bpy.data.lights.new('AutoSun', 'SUN')
light_auto_sun.energy = 3.0
light_auto_sun.angle = 0.0523599
ob_auto_sun = bpy.data.objects.new('AutoSun', light_auto_sun)
scene.collection.objects.link(ob_auto_sun)
ob_auto_sun.rotation_euler = (0.872665, 0.174533, 0.523599)
bpy.context.view_layer.update()
